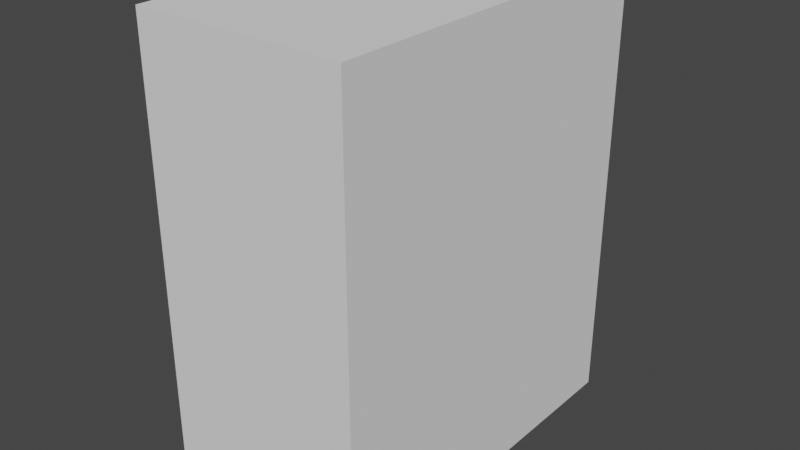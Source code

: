 # Source: hitBoxStalagmite.blend  (saved by Blender 2.80.75; exported with 4.5.12 LTS)
import bpy
from mathutils import Matrix  # noqa: F401  (used for matrix-valued properties, if any)

bpy.ops.wm.read_factory_settings(use_empty=True)
scene = bpy.context.scene
scene.name = 'Scene'

# ---- collections
col_collection = bpy.data.collections.new('Collection'); scene.collection.children.link(col_collection)

# ---- world
world_world = bpy.data.worlds.new('World'); scene.world = world_world
world_world.use_nodes = True; world_world.node_tree.nodes.clear()
_N = world_world.node_tree.nodes; _L = world_world.node_tree.links
n0 = _N.new('ShaderNodeOutputWorld'); n0.name = 'World Output'; n0.location = (300, 300)
n1 = _N.new('ShaderNodeBackground'); n1.name = 'Background'; n1.location = (10, 300)
n1.inputs[0].default_value = (0.05088, 0.05088, 0.05088, 1.0)
_L.new(n1.outputs[0], n0.inputs[0])
n0.is_active_output = True
world_world.color = (0.05088, 0.05088, 0.05088)
world_world.use_sun_shadow = False
world_world.sun_shadow_jitter_overblur = 0.0

# ---- meshes
me_cube_017 = bpy.data.meshes.new('Cube.017')
me_cube_017.from_pydata([(-0.5, -0.5, -0.5), (-0.5, -0.5, 0.5), (-0.5, 0.5, -0.5), (-0.5, 0.5, 0.5), (0.5, -0.5, -0.5), (0.5, -0.5, 0.5), (0.5, 0.5, -0.5), (0.5, 0.5, 0.5)], [], [(0, 1, 3, 2), (2, 3, 7, 6), (6, 7, 5, 4), (4, 5, 1, 0), (2, 6, 4, 0), (7, 3, 1, 5)])
_uv = me_cube_017.uv_layers.new(name='UVMap')
_uv.uv.foreach_set('vector', [0.375, 0.0, 0.625, 0.0, 0.625, 0.25, 0.375, 0.25, 0.375, 0.25, 0.625, 0.25, 0.625, 0.5, 0.375, 0.5, 0.375, 0.5, 0.625, 0.5, 0.625, 0.75, 0.375, 0.75, 0.375, 0.75, 0.625, 0.75, 0.625, 1.0, 0.375, 1.0, 0.125, 0.5, 0.375, 0.5, 0.375, 0.75, 0.125, 0.75, 0.625, 0.5, 0.875, 0.5, 0.875, 0.75, 0.625, 0.75])
me_cube_017.use_remesh_preserve_volume = False
me_cube_017.use_remesh_preserve_attributes = False
me_cube_017.use_mirror_vertex_groups = False
me_cube_017.update()

# ---- objects
ob_hitboxstalagmite = bpy.data.objects.new('hitBoxStalagmite', me_cube_017)

# ---- transforms, parenting, visibility, modifiers, constraints
ob_hitboxstalagmite.location = (-0.1146, 0.0, -0.03522)
ob_hitboxstalagmite.scale = (0.4385, 0.7751, 0.9409)
ob_hitboxstalagmite.lineart.crease_threshold = 0.0

# ---- collection membership
col_collection.objects.link(ob_hitboxstalagmite)

# ---- scene / render settings (as saved in the file)
scene.frame_start = 1; scene.frame_end = 250; scene.frame_set(1)
scene.render.engine = 'BLENDER_EEVEE_NEXT'
scene.cycles.use_denoising = False
scene.cycles.samples = 128
scene.cycles.sampling_pattern = 'TABULATED_SOBOL'
scene.cycles.use_adaptive_sampling = False
scene.cycles.use_light_tree = False
scene.view_settings.view_transform = 'Filmic'
bpy.context.view_layer.update()

# ---- added for rendering (the .blend has no active camera and no usable light): camera, sun
cam_auto = bpy.data.cameras.new('AutoCamera')
cam_auto.lens = 50.0
cam_auto.sensor_width = 36.0
cam_auto.clip_end = 1000.0
ob_auto_camera = bpy.data.objects.new('AutoCamera', cam_auto)
scene.collection.objects.link(ob_auto_camera)
ob_auto_camera.location = (1.08402, -1.43836, 0.923686)
ob_auto_camera.rotation_euler = (1.09748, -7.21219e-08, 0.694738)
scene.camera = ob_auto_camera
light_auto_sun = bpy.data.lights.new('AutoSun', 'SUN')
light_auto_sun.energy = 3.0
light_auto_sun.angle = 0.0523599
ob_auto_sun = bpy.data.objects.new('AutoSun', light_auto_sun)
scene.collection.objects.link(ob_auto_sun)
ob_auto_sun.rotation_euler = (0.872665, 0.174533, 0.523599)
bpy.context.view_layer.update()
